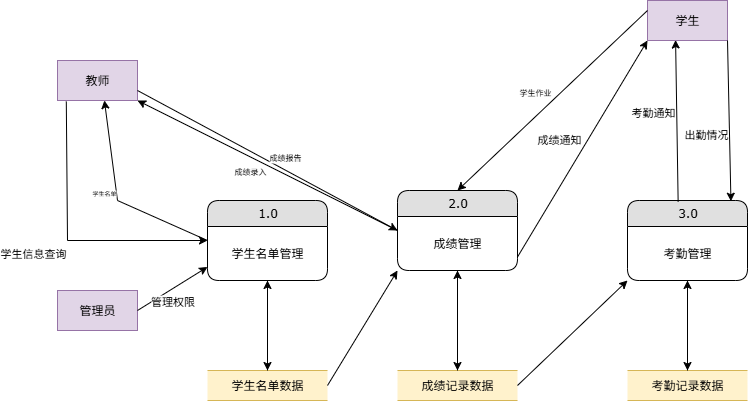

The diagram above was exported from draw.io. Its source (the exported page's mxGraphModel, read from the mxfile embedded in the PNG):
<mxGraphModel dx="10520" dy="546" grid="1" gridSize="10" guides="1" tooltips="1" connect="1" arrows="1" fold="1" page="1" pageScale="1" pageWidth="9654" pageHeight="9169" math="0" shadow="0">
  <root>
    <mxCell id="0" />
    <mxCell id="1" parent="0" />
    <mxCell id="2" value="教师" style="rounded=0;whiteSpace=wrap;html=1;fillColor=#e1d5e7;strokeColor=#9673a6;" vertex="1" parent="1">
      <mxGeometry x="20" y="110" width="80" height="40" as="geometry" />
    </mxCell>
    <mxCell id="3" value="学生" style="rounded=0;whiteSpace=wrap;html=1;fillColor=#e1d5e7;strokeColor=#9673a6;" vertex="1" parent="1">
      <mxGeometry x="610" y="50" width="80" height="40" as="geometry" />
    </mxCell>
    <mxCell id="4" value="管理员" style="rounded=0;whiteSpace=wrap;html=1;fillColor=#e1d5e7;strokeColor=#9673a6;" vertex="1" parent="1">
      <mxGeometry x="20" y="340" width="80" height="40" as="geometry" />
    </mxCell>
    <mxCell id="5" value="1.0" style="swimlane;html=1;fontStyle=0;childLayout=stackLayout;horizontal=1;startSize=26;fillColor=#e0e0e0;horizontalStack=0;resizeParent=1;resizeLast=0;collapsible=1;marginBottom=0;swimlaneFillColor=#ffffff;align=center;rounded=1;shadow=0;comic=0;labelBackgroundColor=none;strokeWidth=1;fontFamily=Verdana;fontSize=12" vertex="1" parent="1">
      <mxGeometry x="170" y="250" width="120" height="80" as="geometry" />
    </mxCell>
    <mxCell id="5b" value="学生名单管理" style="text;html=1;align=center;verticalAlign=middle;whiteSpace=wrap;rounded=0;" vertex="1" parent="5">
      <mxGeometry y="26" width="120" height="54" as="geometry" />
    </mxCell>
    <mxCell id="6" value="2.0" style="swimlane;html=1;fontStyle=0;childLayout=stackLayout;horizontal=1;startSize=26;fillColor=#e0e0e0;horizontalStack=0;resizeParent=1;resizeLast=0;collapsible=1;marginBottom=0;swimlaneFillColor=#ffffff;align=center;rounded=1;shadow=0;comic=0;labelBackgroundColor=none;strokeWidth=1;fontFamily=Verdana;fontSize=12" vertex="1" parent="1">
      <mxGeometry x="360" y="240" width="120" height="80" as="geometry" />
    </mxCell>
    <mxCell id="6b" value="成绩管理" style="text;html=1;align=center;verticalAlign=middle;whiteSpace=wrap;rounded=0;" vertex="1" parent="6">
      <mxGeometry y="26" width="120" height="54" as="geometry" />
    </mxCell>
    <mxCell id="7" value="3.0" style="swimlane;html=1;fontStyle=0;childLayout=stackLayout;horizontal=1;startSize=26;fillColor=#e0e0e0;horizontalStack=0;resizeParent=1;resizeLast=0;collapsible=1;marginBottom=0;swimlaneFillColor=#ffffff;align=center;rounded=1;shadow=0;comic=0;labelBackgroundColor=none;strokeWidth=1;fontFamily=Verdana;fontSize=12" vertex="1" parent="1">
      <mxGeometry x="590" y="250" width="120" height="80" as="geometry" />
    </mxCell>
    <mxCell id="7b" value="考勤管理" style="text;html=1;align=center;verticalAlign=middle;whiteSpace=wrap;rounded=0;" vertex="1" parent="7">
      <mxGeometry y="26" width="120" height="54" as="geometry" />
    </mxCell>
    <mxCell id="8" value="学生名单数据" style="shape=partialRectangle;whiteSpace=wrap;html=1;left=0;right=0;fillColor=#fff2cc;strokeColor=#d6b656;" vertex="1" parent="1">
      <mxGeometry x="170" y="420" width="120" height="30" as="geometry" />
    </mxCell>
    <mxCell id="9" value="成绩记录数据" style="shape=partialRectangle;whiteSpace=wrap;html=1;left=0;right=0;fillColor=#fff2cc;strokeColor=#d6b656;" vertex="1" parent="1">
      <mxGeometry x="360" y="420" width="120" height="30" as="geometry" />
    </mxCell>
    <mxCell id="10" value="考勤记录数据" style="shape=partialRectangle;whiteSpace=wrap;html=1;left=0;right=0;fillColor=#fff2cc;strokeColor=#d6b656;" vertex="1" parent="1">
      <mxGeometry x="590" y="420" width="120" height="30" as="geometry" />
    </mxCell>
    <mxCell id="12" value="学生信息查询" style="endArrow=classic;html=1;rounded=0;exitX=0.11;exitY=1.025;exitDx=0;exitDy=0;entryX=0;entryY=0.5;entryDx=0;entryDy=0;align=right;verticalAlign=top;exitPerimeter=0;" edge="1" parent="1" source="2" target="5">
      <mxGeometry width="50" height="50" relative="1" as="geometry">
        <mxPoint x="350" y="250" as="sourcePoint" />
        <mxPoint x="400" y="200" as="targetPoint" />
        <Array as="points">
          <mxPoint x="30" y="290" />
        </Array>
      </mxGeometry>
    </mxCell>
    <mxCell id="13" value="成绩录入" style="endArrow=classic;html=1;rounded=0;exitX=1;exitY=0.75;exitDx=0;exitDy=0;entryX=0;entryY=0.5;entryDx=0;entryDy=0;align=right;verticalAlign=top;fontSize=8;" edge="1" parent="1" source="2" target="6">
      <mxGeometry width="50" height="50" relative="1" as="geometry">
        <mxPoint x="350" y="250" as="sourcePoint" />
        <mxPoint x="400" y="200" as="targetPoint" />
      </mxGeometry>
    </mxCell>
    <mxCell id="15" value="学生作业" style="endArrow=classic;html=1;rounded=0;exitX=0;exitY=0.25;exitDx=0;exitDy=0;entryX=0.5;entryY=0;entryDx=0;entryDy=0;align=right;verticalAlign=bottom;fontSize=8;" edge="1" parent="1" source="3" target="6">
      <mxGeometry width="50" height="50" relative="1" as="geometry">
        <mxPoint x="350" y="250" as="sourcePoint" />
        <mxPoint x="400" y="200" as="targetPoint" />
      </mxGeometry>
    </mxCell>
    <mxCell id="16" value="出勤情况" style="endArrow=classic;html=1;rounded=0;exitX=1;exitY=1;exitDx=0;exitDy=0;entryX=0.862;entryY=0.009;entryDx=0;entryDy=0;align=right;verticalAlign=top;entryPerimeter=0;" edge="1" parent="1" source="3" target="7">
      <mxGeometry width="50" height="50" relative="1" as="geometry">
        <mxPoint x="350" y="250" as="sourcePoint" />
        <mxPoint x="400" y="200" as="targetPoint" />
      </mxGeometry>
    </mxCell>
    <mxCell id="17" value="学生名单" style="endArrow=classic;html=1;rounded=0;exitX=0;exitY=0.5;exitDx=0;exitDy=0;entryX=0.586;entryY=0.998;entryDx=0;entryDy=0;align=right;verticalAlign=bottom;entryPerimeter=0;fontSize=6;" edge="1" parent="1" source="5" target="2">
      <mxGeometry width="50" height="50" relative="1" as="geometry">
        <mxPoint x="350" y="250" as="sourcePoint" />
        <mxPoint x="400" y="200" as="targetPoint" />
        <Array as="points">
          <mxPoint x="80" y="250" />
        </Array>
      </mxGeometry>
    </mxCell>
    <mxCell id="18" value="成绩报告" style="endArrow=classic;html=1;rounded=0;exitX=0;exitY=0.5;exitDx=0;exitDy=0;entryX=1;entryY=1;entryDx=0;entryDy=0;align=left;verticalAlign=bottom;fontSize=8;" edge="1" parent="1" source="6" target="2">
      <mxGeometry width="50" height="50" relative="1" as="geometry">
        <mxPoint x="350" y="250" as="sourcePoint" />
        <mxPoint x="400" y="200" as="targetPoint" />
      </mxGeometry>
    </mxCell>
    <mxCell id="20" value="管理权限" style="endArrow=classic;html=1;rounded=0;exitX=1;exitY=0.5;exitDx=0;exitDy=0;entryX=0;entryY=0.75;entryDx=0;entryDy=0;align=center;verticalAlign=top;" edge="1" parent="1" source="4" target="5b">
      <mxGeometry width="50" height="50" relative="1" as="geometry">
        <mxPoint x="350" y="250" as="sourcePoint" />
        <mxPoint x="400" y="200" as="targetPoint" />
      </mxGeometry>
    </mxCell>
    <mxCell id="21" value="" style="endArrow=classic;html=1;rounded=0;exitX=0.5;exitY=1;exitDx=0;exitDy=0;entryX=0.5;entryY=0;entryDx=0;entryDy=0;" edge="1" parent="1" source="5" target="8">
      <mxGeometry width="50" height="50" relative="1" as="geometry">
        <mxPoint x="350" y="250" as="sourcePoint" />
        <mxPoint x="400" y="200" as="targetPoint" />
      </mxGeometry>
    </mxCell>
    <mxCell id="22" value="" style="endArrow=classic;html=1;rounded=0;exitX=0.5;exitY=1;exitDx=0;exitDy=0;entryX=0.5;entryY=0;entryDx=0;entryDy=0;" edge="1" parent="1" source="6" target="9">
      <mxGeometry width="50" height="50" relative="1" as="geometry">
        <mxPoint x="350" y="250" as="sourcePoint" />
        <mxPoint x="400" y="200" as="targetPoint" />
      </mxGeometry>
    </mxCell>
    <mxCell id="23" value="" style="endArrow=classic;html=1;rounded=0;exitX=0.5;exitY=1;exitDx=0;exitDy=0;entryX=0.5;entryY=0;entryDx=0;entryDy=0;" edge="1" parent="1" source="7" target="10">
      <mxGeometry width="50" height="50" relative="1" as="geometry">
        <mxPoint x="350" y="250" as="sourcePoint" />
        <mxPoint x="400" y="200" as="targetPoint" />
      </mxGeometry>
    </mxCell>
    <mxCell id="24" value="" style="endArrow=classic;html=1;rounded=0;exitX=0.5;exitY=0;exitDx=0;exitDy=0;entryX=0.5;entryY=1;entryDx=0;entryDy=0;" edge="1" parent="1" source="8" target="5">
      <mxGeometry width="50" height="50" relative="1" as="geometry">
        <mxPoint x="350" y="250" as="sourcePoint" />
        <mxPoint x="400" y="200" as="targetPoint" />
      </mxGeometry>
    </mxCell>
    <mxCell id="25" value="" style="endArrow=classic;html=1;rounded=0;exitX=1;exitY=0.5;exitDx=0;exitDy=0;entryX=0;entryY=1;entryDx=0;entryDy=0;" edge="1" parent="1" source="8" target="6">
      <mxGeometry width="50" height="50" relative="1" as="geometry">
        <mxPoint x="350" y="250" as="sourcePoint" />
        <mxPoint x="400" y="200" as="targetPoint" />
      </mxGeometry>
    </mxCell>
    <mxCell id="26" value="" style="endArrow=classic;html=1;rounded=0;exitX=0.5;exitY=0;exitDx=0;exitDy=0;entryX=0.5;entryY=1;entryDx=0;entryDy=0;" edge="1" parent="1" source="9" target="6">
      <mxGeometry width="50" height="50" relative="1" as="geometry">
        <mxPoint x="350" y="250" as="sourcePoint" />
        <mxPoint x="400" y="200" as="targetPoint" />
      </mxGeometry>
    </mxCell>
    <mxCell id="27" value="" style="endArrow=classic;html=1;rounded=0;exitX=1;exitY=0.5;exitDx=0;exitDy=0;entryX=0;entryY=1;entryDx=0;entryDy=0;" edge="1" parent="1" source="9" target="7">
      <mxGeometry width="50" height="50" relative="1" as="geometry">
        <mxPoint x="350" y="250" as="sourcePoint" />
        <mxPoint x="400" y="200" as="targetPoint" />
      </mxGeometry>
    </mxCell>
    <mxCell id="28" value="" style="endArrow=classic;html=1;rounded=0;exitX=0.5;exitY=0;exitDx=0;exitDy=0;entryX=0.5;entryY=1;entryDx=0;entryDy=0;" edge="1" parent="1" source="10" target="7">
      <mxGeometry width="50" height="50" relative="1" as="geometry">
        <mxPoint x="350" y="250" as="sourcePoint" />
        <mxPoint x="400" y="200" as="targetPoint" />
      </mxGeometry>
    </mxCell>
    <mxCell id="29" value="成绩通知" style="endArrow=classic;html=1;rounded=0;exitX=1;exitY=0.75;exitDx=0;exitDy=0;entryX=0;entryY=1;entryDx=0;entryDy=0;align=right;verticalAlign=bottom;" edge="1" parent="1" source="6b" target="3">
      <mxGeometry width="50" height="50" relative="1" as="geometry">
        <mxPoint x="350" y="250" as="sourcePoint" />
        <mxPoint x="400" y="200" as="targetPoint" />
      </mxGeometry>
    </mxCell>
    <mxCell id="30" value="考勤通知" style="endArrow=classic;html=1;rounded=0;entryX=0.351;entryY=0.988;entryDx=0;entryDy=0;align=right;verticalAlign=bottom;fontSize=11;exitX=0.422;exitY=0.017;exitDx=0;exitDy=0;exitPerimeter=0;entryPerimeter=0;" edge="1" parent="1" source="7" target="3">
      <mxGeometry width="50" height="50" relative="1" as="geometry">
        <mxPoint x="630" y="240" as="sourcePoint" />
        <mxPoint x="400" y="200" as="targetPoint" />
      </mxGeometry>
    </mxCell>
  </root>
</mxGraphModel>